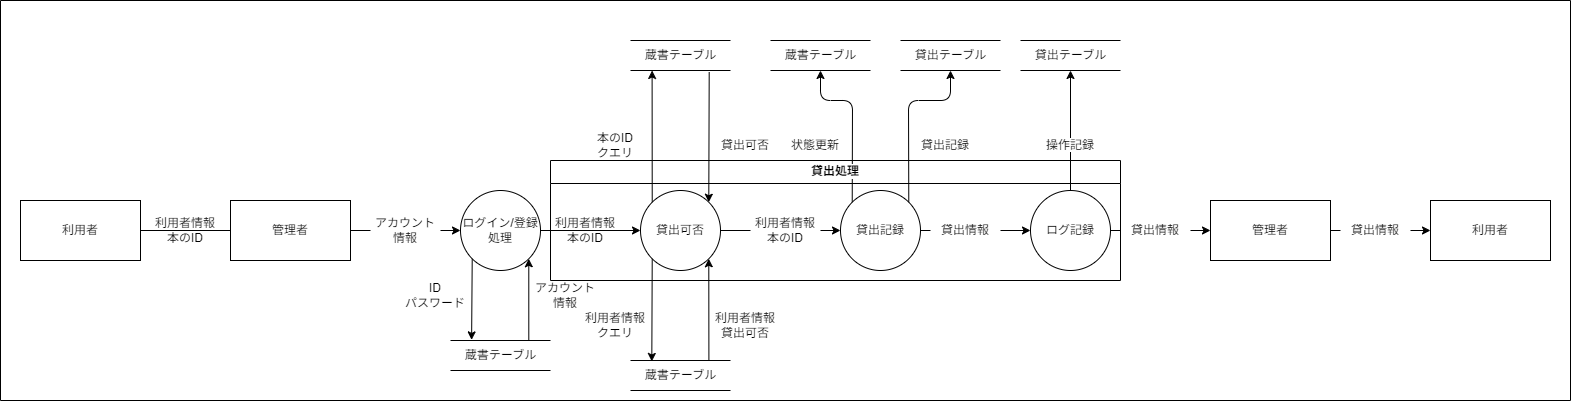

The diagram above was exported from draw.io. Its source (the exported page's mxGraphModel, read from the mxfile embedded in the PNG):
<mxGraphModel dx="592" dy="1437" grid="1" gridSize="10" guides="1" tooltips="1" connect="1" arrows="1" fold="1" page="1" pageScale="1" pageWidth="850" pageHeight="1100" background="#ffffff" math="0" shadow="0">
  <root>
    <mxCell id="0" />
    <mxCell id="1" parent="0" />
    <mxCell id="87" style="edgeStyle=none;html=1;exitX=0.784;exitY=0;exitDx=0;exitDy=0;entryX=1;entryY=1;entryDx=0;entryDy=0;strokeColor=#000000;fontColor=#000000;exitPerimeter=0;" edge="1" parent="1" source="82" target="10">
      <mxGeometry relative="1" as="geometry" />
    </mxCell>
    <mxCell id="85" style="edgeStyle=none;html=1;exitX=0;exitY=1;exitDx=0;exitDy=0;entryX=0.213;entryY=0.031;entryDx=0;entryDy=0;entryPerimeter=0;strokeColor=#000000;fontColor=#000000;" edge="1" parent="1" source="10" target="82">
      <mxGeometry relative="1" as="geometry" />
    </mxCell>
    <mxCell id="7" style="edgeStyle=none;html=1;strokeColor=#000000;startArrow=none;" edge="1" parent="1" source="8">
      <mxGeometry relative="1" as="geometry">
        <mxPoint x="430" y="110" as="targetPoint" />
      </mxGeometry>
    </mxCell>
    <mxCell id="3" value="&lt;font color=&quot;#000000&quot;&gt;利用者&lt;/font&gt;" style="rounded=0;whiteSpace=wrap;html=1;fillColor=none;strokeColor=#000000;" vertex="1" parent="1">
      <mxGeometry x="100" y="80" width="120" height="60" as="geometry" />
    </mxCell>
    <mxCell id="5" value="&lt;font color=&quot;#000000&quot;&gt;利用者情報&lt;br&gt;本のID&lt;br&gt;&lt;/font&gt;" style="text;html=1;strokeColor=none;fillColor=none;align=center;verticalAlign=middle;whiteSpace=wrap;rounded=0;labelBackgroundColor=none;fontColor=#FFFFFF;" vertex="1" parent="1">
      <mxGeometry x="230" y="95" width="70" height="30" as="geometry" />
    </mxCell>
    <mxCell id="13" style="edgeStyle=none;html=1;entryX=0;entryY=0.5;entryDx=0;entryDy=0;strokeColor=#000000;fontColor=#000000;" edge="1" parent="1" source="6" target="10">
      <mxGeometry relative="1" as="geometry" />
    </mxCell>
    <mxCell id="36" style="edgeStyle=none;html=1;exitX=0;exitY=1;exitDx=0;exitDy=0;entryX=0.211;entryY=-0.021;entryDx=0;entryDy=0;entryPerimeter=0;strokeColor=#000000;fontColor=#000000;" edge="1" parent="1" source="6" target="30">
      <mxGeometry relative="1" as="geometry" />
    </mxCell>
    <mxCell id="37" style="edgeStyle=none;html=1;exitX=0.783;exitY=-0.013;exitDx=0;exitDy=0;entryX=1;entryY=1;entryDx=0;entryDy=0;strokeColor=#000000;fontColor=#000000;exitPerimeter=0;" edge="1" parent="1" source="30" target="6">
      <mxGeometry relative="1" as="geometry" />
    </mxCell>
    <mxCell id="6" value="ログイン/登録&lt;br&gt;処理" style="ellipse;whiteSpace=wrap;html=1;aspect=fixed;labelBackgroundColor=none;fontColor=#000000;fillColor=none;strokeColor=#000000;" vertex="1" parent="1">
      <mxGeometry x="540" y="70" width="80" height="80" as="geometry" />
    </mxCell>
    <mxCell id="9" style="edgeStyle=none;html=1;entryX=0;entryY=0.5;entryDx=0;entryDy=0;strokeColor=#000000;startArrow=none;" edge="1" parent="1" source="12" target="6">
      <mxGeometry relative="1" as="geometry" />
    </mxCell>
    <mxCell id="22" style="edgeStyle=none;html=1;exitX=0;exitY=0;exitDx=0;exitDy=0;entryX=0.216;entryY=1;entryDx=0;entryDy=0;entryPerimeter=0;strokeColor=#000000;fontColor=#000000;" edge="1" parent="1" source="10" target="18">
      <mxGeometry relative="1" as="geometry" />
    </mxCell>
    <mxCell id="23" style="edgeStyle=none;html=1;exitX=0.787;exitY=1.053;exitDx=0;exitDy=0;entryX=1;entryY=0;entryDx=0;entryDy=0;strokeColor=#000000;fontColor=#000000;exitPerimeter=0;" edge="1" parent="1" source="18" target="10">
      <mxGeometry relative="1" as="geometry" />
    </mxCell>
    <mxCell id="27" style="edgeStyle=none;html=1;entryX=0;entryY=0.5;entryDx=0;entryDy=0;strokeColor=#000000;fontColor=#000000;startArrow=none;" edge="1" parent="1" source="28" target="26">
      <mxGeometry relative="1" as="geometry" />
    </mxCell>
    <mxCell id="10" value="貸出可否" style="ellipse;whiteSpace=wrap;html=1;aspect=fixed;labelBackgroundColor=none;fontColor=#000000;fillColor=none;strokeColor=#000000;" vertex="1" parent="1">
      <mxGeometry x="720" y="70" width="80" height="80" as="geometry" />
    </mxCell>
    <mxCell id="11" value="" style="edgeStyle=none;html=1;strokeColor=#000000;endArrow=none;" edge="1" parent="1" source="3" target="8">
      <mxGeometry relative="1" as="geometry">
        <mxPoint x="430" y="110" as="targetPoint" />
        <mxPoint x="200" y="110" as="sourcePoint" />
      </mxGeometry>
    </mxCell>
    <mxCell id="8" value="&lt;font color=&quot;#000000&quot;&gt;管理者&lt;/font&gt;" style="rounded=0;whiteSpace=wrap;html=1;fillColor=none;strokeColor=#000000;" vertex="1" parent="1">
      <mxGeometry x="310" y="80" width="120" height="60" as="geometry" />
    </mxCell>
    <mxCell id="16" value="&lt;font color=&quot;#000000&quot;&gt;利用者情報&lt;br&gt;本のID&lt;br&gt;&lt;/font&gt;" style="text;html=1;strokeColor=none;fillColor=none;align=center;verticalAlign=middle;whiteSpace=wrap;rounded=0;labelBackgroundColor=none;fontColor=#FFFFFF;" vertex="1" parent="1">
      <mxGeometry x="630" y="95" width="70" height="30" as="geometry" />
    </mxCell>
    <mxCell id="18" value="&lt;font color=&quot;#000000&quot;&gt;蔵書テーブル&lt;/font&gt;" style="html=1;dashed=0;whitespace=wrap;shape=partialRectangle;right=0;left=0;labelBackgroundColor=#FFFFFF;fillColor=none;strokeColor=#000000;" vertex="1" parent="1">
      <mxGeometry x="710" y="-80" width="100" height="30" as="geometry" />
    </mxCell>
    <mxCell id="24" value="&lt;font color=&quot;#000000&quot;&gt;本のID&lt;br&gt;クエリ&lt;/font&gt;" style="text;html=1;strokeColor=none;fillColor=none;align=center;verticalAlign=middle;whiteSpace=wrap;rounded=0;labelBackgroundColor=none;fontColor=#FFFFFF;" vertex="1" parent="1">
      <mxGeometry x="660" y="10" width="70" height="30" as="geometry" />
    </mxCell>
    <mxCell id="25" value="&lt;font color=&quot;#000000&quot;&gt;貸出可否&lt;/font&gt;" style="text;html=1;strokeColor=none;fillColor=none;align=center;verticalAlign=middle;whiteSpace=wrap;rounded=0;labelBackgroundColor=none;fontColor=#FFFFFF;" vertex="1" parent="1">
      <mxGeometry x="790" y="10" width="70" height="30" as="geometry" />
    </mxCell>
    <mxCell id="54" style="edgeStyle=none;html=1;exitX=0;exitY=0;exitDx=0;exitDy=0;strokeColor=#000000;fontColor=#000000;entryX=0.5;entryY=1;entryDx=0;entryDy=0;" edge="1" parent="1" source="26" target="40">
      <mxGeometry relative="1" as="geometry">
        <mxPoint x="932" y="-50" as="targetPoint" />
        <Array as="points">
          <mxPoint x="932" y="-20" />
          <mxPoint x="900" y="-20" />
        </Array>
      </mxGeometry>
    </mxCell>
    <mxCell id="59" style="edgeStyle=none;html=1;exitX=1;exitY=0;exitDx=0;exitDy=0;strokeColor=#000000;fontColor=#000000;entryX=0.5;entryY=1;entryDx=0;entryDy=0;" edge="1" parent="1" source="26" target="56">
      <mxGeometry relative="1" as="geometry">
        <mxPoint x="988.1904761904761" y="-50" as="targetPoint" />
        <Array as="points">
          <mxPoint x="988" y="-20" />
          <mxPoint x="1030" y="-20" />
        </Array>
      </mxGeometry>
    </mxCell>
    <mxCell id="61" style="edgeStyle=none;html=1;strokeColor=#000000;fontColor=#000000;entryX=0;entryY=0.5;entryDx=0;entryDy=0;startArrow=none;" edge="1" parent="1" source="64" target="62">
      <mxGeometry relative="1" as="geometry">
        <mxPoint x="1080" y="109.99999999999977" as="targetPoint" />
      </mxGeometry>
    </mxCell>
    <mxCell id="26" value="貸出記録" style="ellipse;whiteSpace=wrap;html=1;aspect=fixed;labelBackgroundColor=none;fontColor=#000000;fillColor=none;strokeColor=#000000;" vertex="1" parent="1">
      <mxGeometry x="920" y="70" width="80" height="80" as="geometry" />
    </mxCell>
    <mxCell id="29" value="" style="edgeStyle=none;html=1;entryX=0;entryY=0.5;entryDx=0;entryDy=0;strokeColor=#000000;fontColor=#000000;endArrow=none;" edge="1" parent="1" source="10" target="28">
      <mxGeometry relative="1" as="geometry">
        <mxPoint x="800" y="110" as="sourcePoint" />
        <mxPoint x="890" y="110" as="targetPoint" />
      </mxGeometry>
    </mxCell>
    <mxCell id="28" value="&lt;font color=&quot;#000000&quot;&gt;利用者情報&lt;br&gt;本のID&lt;br&gt;&lt;/font&gt;" style="text;html=1;strokeColor=none;fillColor=none;align=center;verticalAlign=middle;whiteSpace=wrap;rounded=0;labelBackgroundColor=none;fontColor=#FFFFFF;" vertex="1" parent="1">
      <mxGeometry x="830" y="95" width="70" height="30" as="geometry" />
    </mxCell>
    <mxCell id="30" value="&lt;font color=&quot;#000000&quot;&gt;蔵書テーブル&lt;/font&gt;" style="html=1;dashed=0;whitespace=wrap;shape=partialRectangle;right=0;left=0;labelBackgroundColor=#FFFFFF;fillColor=none;strokeColor=#000000;" vertex="1" parent="1">
      <mxGeometry x="530" y="220" width="100" height="30" as="geometry" />
    </mxCell>
    <mxCell id="38" value="&lt;font color=&quot;#000000&quot;&gt;ID&lt;br&gt;パスワード&lt;br&gt;&lt;/font&gt;" style="text;html=1;strokeColor=none;fillColor=none;align=center;verticalAlign=middle;whiteSpace=wrap;rounded=0;labelBackgroundColor=none;fontColor=#FFFFFF;" vertex="1" parent="1">
      <mxGeometry x="480" y="160" width="70" height="30" as="geometry" />
    </mxCell>
    <mxCell id="39" value="&lt;font color=&quot;#000000&quot;&gt;アカウント&lt;br&gt;情報&lt;br&gt;&lt;/font&gt;" style="text;html=1;strokeColor=none;fillColor=none;align=center;verticalAlign=middle;whiteSpace=wrap;rounded=0;labelBackgroundColor=none;fontColor=#FFFFFF;" vertex="1" parent="1">
      <mxGeometry x="610" y="160" width="70" height="30" as="geometry" />
    </mxCell>
    <mxCell id="40" value="&lt;font color=&quot;#000000&quot;&gt;蔵書テーブル&lt;/font&gt;" style="html=1;dashed=0;whitespace=wrap;shape=partialRectangle;right=0;left=0;labelBackgroundColor=#FFFFFF;fillColor=none;strokeColor=#000000;" vertex="1" parent="1">
      <mxGeometry x="850" y="-80" width="100" height="30" as="geometry" />
    </mxCell>
    <mxCell id="55" value="&lt;font color=&quot;#000000&quot;&gt;&lt;span style=&quot;background-color: rgb(255, 255, 255);&quot;&gt;状態更新&lt;/span&gt;&lt;/font&gt;" style="text;html=1;strokeColor=none;fillColor=none;align=center;verticalAlign=middle;whiteSpace=wrap;rounded=0;labelBackgroundColor=none;fontColor=#FFFFFF;" vertex="1" parent="1">
      <mxGeometry x="860" y="10" width="70" height="30" as="geometry" />
    </mxCell>
    <mxCell id="56" value="&lt;font color=&quot;#000000&quot;&gt;貸出テーブル&lt;/font&gt;" style="html=1;dashed=0;whitespace=wrap;shape=partialRectangle;right=0;left=0;labelBackgroundColor=#FFFFFF;fillColor=none;strokeColor=#000000;" vertex="1" parent="1">
      <mxGeometry x="980" y="-80" width="100" height="30" as="geometry" />
    </mxCell>
    <mxCell id="60" value="&lt;font style=&quot;background-color: rgb(255, 255, 255);&quot; color=&quot;#000000&quot;&gt;貸出記録&lt;/font&gt;" style="text;html=1;strokeColor=none;fillColor=none;align=center;verticalAlign=middle;whiteSpace=wrap;rounded=0;labelBackgroundColor=none;fontColor=#FFFFFF;" vertex="1" parent="1">
      <mxGeometry x="990" y="10" width="70" height="30" as="geometry" />
    </mxCell>
    <mxCell id="68" style="edgeStyle=none;html=1;entryX=0.5;entryY=1;entryDx=0;entryDy=0;strokeColor=#000000;fontColor=#000000;" edge="1" parent="1" source="62" target="66">
      <mxGeometry relative="1" as="geometry" />
    </mxCell>
    <mxCell id="72" style="edgeStyle=none;html=1;entryX=0;entryY=0.5;entryDx=0;entryDy=0;strokeColor=#000000;fontColor=#000000;startArrow=none;" edge="1" parent="1" source="73" target="70">
      <mxGeometry relative="1" as="geometry" />
    </mxCell>
    <mxCell id="62" value="ログ記録" style="ellipse;whiteSpace=wrap;html=1;aspect=fixed;labelBackgroundColor=none;fontColor=#000000;fillColor=none;strokeColor=#000000;" vertex="1" parent="1">
      <mxGeometry x="1110" y="70" width="80" height="80" as="geometry" />
    </mxCell>
    <mxCell id="65" value="" style="edgeStyle=none;html=1;strokeColor=#000000;fontColor=#000000;entryX=0;entryY=0.5;entryDx=0;entryDy=0;endArrow=none;" edge="1" parent="1" source="26" target="64">
      <mxGeometry relative="1" as="geometry">
        <mxPoint x="1110" y="109.99999999999977" as="targetPoint" />
        <mxPoint x="1000" y="109.99999999999977" as="sourcePoint" />
      </mxGeometry>
    </mxCell>
    <mxCell id="64" value="&lt;font color=&quot;#000000&quot;&gt;貸出情報&lt;br&gt;&lt;/font&gt;" style="text;html=1;strokeColor=none;fillColor=none;align=center;verticalAlign=middle;whiteSpace=wrap;rounded=0;labelBackgroundColor=none;fontColor=#FFFFFF;" vertex="1" parent="1">
      <mxGeometry x="1010" y="95" width="70" height="30" as="geometry" />
    </mxCell>
    <mxCell id="66" value="&lt;font color=&quot;#000000&quot;&gt;貸出テーブル&lt;/font&gt;" style="html=1;dashed=0;whitespace=wrap;shape=partialRectangle;right=0;left=0;labelBackgroundColor=#FFFFFF;fillColor=none;strokeColor=#000000;" vertex="1" parent="1">
      <mxGeometry x="1100" y="-80" width="100" height="30" as="geometry" />
    </mxCell>
    <mxCell id="69" value="&lt;font style=&quot;background-color: rgb(255, 255, 255);&quot; color=&quot;#000000&quot;&gt;操作記録&lt;/font&gt;" style="text;html=1;strokeColor=none;fillColor=none;align=center;verticalAlign=middle;whiteSpace=wrap;rounded=0;labelBackgroundColor=none;fontColor=#FFFFFF;" vertex="1" parent="1">
      <mxGeometry x="1115" y="10" width="70" height="30" as="geometry" />
    </mxCell>
    <mxCell id="77" style="edgeStyle=none;html=1;entryX=0;entryY=0.5;entryDx=0;entryDy=0;strokeColor=#000000;fontColor=#000000;startArrow=none;" edge="1" parent="1" source="76" target="74">
      <mxGeometry relative="1" as="geometry" />
    </mxCell>
    <mxCell id="70" value="&lt;font color=&quot;#000000&quot;&gt;管理者&lt;/font&gt;" style="rounded=0;whiteSpace=wrap;html=1;fillColor=none;strokeColor=#000000;" vertex="1" parent="1">
      <mxGeometry x="1290" y="80" width="120" height="60" as="geometry" />
    </mxCell>
    <mxCell id="71" value="" style="edgeStyle=none;html=1;entryX=0;entryY=0.5;entryDx=0;entryDy=0;strokeColor=#000000;endArrow=none;" edge="1" parent="1" source="8" target="12">
      <mxGeometry relative="1" as="geometry">
        <mxPoint x="430" y="109.99999999999977" as="sourcePoint" />
        <mxPoint x="540" y="109.99999999999977" as="targetPoint" />
      </mxGeometry>
    </mxCell>
    <mxCell id="12" value="&lt;font color=&quot;#000000&quot;&gt;アカウント情報&lt;br&gt;&lt;/font&gt;" style="text;html=1;strokeColor=none;fillColor=none;align=center;verticalAlign=middle;whiteSpace=wrap;rounded=0;labelBackgroundColor=none;fontColor=#FFFFFF;" vertex="1" parent="1">
      <mxGeometry x="450" y="95" width="70" height="30" as="geometry" />
    </mxCell>
    <mxCell id="74" value="&lt;font color=&quot;#000000&quot;&gt;利用者&lt;/font&gt;" style="rounded=0;whiteSpace=wrap;html=1;fillColor=none;strokeColor=#000000;" vertex="1" parent="1">
      <mxGeometry x="1510" y="80" width="120" height="60" as="geometry" />
    </mxCell>
    <mxCell id="75" value="" style="edgeStyle=none;html=1;entryX=0;entryY=0.5;entryDx=0;entryDy=0;strokeColor=#000000;fontColor=#000000;endArrow=none;" edge="1" parent="1" source="62" target="73">
      <mxGeometry relative="1" as="geometry">
        <mxPoint x="1189.9999999999936" y="110" as="sourcePoint" />
        <mxPoint x="1290" y="110" as="targetPoint" />
      </mxGeometry>
    </mxCell>
    <mxCell id="73" value="&lt;font color=&quot;#000000&quot;&gt;&lt;span style=&quot;background-color: rgb(255, 255, 255);&quot;&gt;貸出情報&lt;/span&gt;&lt;br&gt;&lt;/font&gt;" style="text;html=1;strokeColor=none;fillColor=none;align=center;verticalAlign=middle;whiteSpace=wrap;rounded=0;labelBackgroundColor=none;fontColor=#FFFFFF;" vertex="1" parent="1">
      <mxGeometry x="1200" y="95" width="70" height="30" as="geometry" />
    </mxCell>
    <mxCell id="78" value="" style="edgeStyle=none;html=1;entryX=0;entryY=0.5;entryDx=0;entryDy=0;strokeColor=#000000;fontColor=#000000;endArrow=none;" edge="1" parent="1" source="70" target="76">
      <mxGeometry relative="1" as="geometry">
        <mxPoint x="1410" y="110" as="sourcePoint" />
        <mxPoint x="1490" y="110" as="targetPoint" />
      </mxGeometry>
    </mxCell>
    <mxCell id="76" value="&lt;font color=&quot;#000000&quot;&gt;&lt;span style=&quot;background-color: rgb(255, 255, 255);&quot;&gt;貸出情報&lt;/span&gt;&lt;br&gt;&lt;/font&gt;" style="text;html=1;strokeColor=none;fillColor=none;align=center;verticalAlign=middle;whiteSpace=wrap;rounded=0;labelBackgroundColor=none;fontColor=#FFFFFF;" vertex="1" parent="1">
      <mxGeometry x="1420" y="95" width="70" height="30" as="geometry" />
    </mxCell>
    <mxCell id="80" value="貸出処理" style="swimlane;whiteSpace=wrap;html=1;labelBackgroundColor=#FFFFFF;fontColor=#000000;fillColor=none;strokeColor=#000000;" vertex="1" parent="1">
      <mxGeometry x="630" y="40" width="570" height="120" as="geometry" />
    </mxCell>
    <mxCell id="81" value="" style="swimlane;startSize=0;labelBackgroundColor=#FFFFFF;strokeColor=#000000;fontColor=#000000;fillColor=none;" vertex="1" parent="1">
      <mxGeometry x="80" y="-120" width="1570" height="400" as="geometry" />
    </mxCell>
    <mxCell id="82" value="&lt;font color=&quot;#000000&quot;&gt;蔵書テーブル&lt;/font&gt;" style="html=1;dashed=0;whitespace=wrap;shape=partialRectangle;right=0;left=0;labelBackgroundColor=#FFFFFF;fillColor=none;strokeColor=#000000;" vertex="1" parent="81">
      <mxGeometry x="630" y="360" width="100" height="30" as="geometry" />
    </mxCell>
    <mxCell id="88" value="&lt;font color=&quot;#000000&quot;&gt;&lt;span style=&quot;background-color: rgb(255, 255, 255);&quot;&gt;利用者情報&lt;br&gt;クエリ&lt;/span&gt;&lt;br&gt;&lt;/font&gt;" style="text;html=1;strokeColor=none;fillColor=none;align=center;verticalAlign=middle;whiteSpace=wrap;rounded=0;labelBackgroundColor=none;fontColor=#FFFFFF;" vertex="1" parent="81">
      <mxGeometry x="580" y="310" width="70" height="30" as="geometry" />
    </mxCell>
    <mxCell id="90" value="&lt;font color=&quot;#000000&quot;&gt;&lt;span style=&quot;background-color: rgb(255, 255, 255);&quot;&gt;利用者情報&lt;br&gt;貸出可否&lt;/span&gt;&lt;br&gt;&lt;/font&gt;" style="text;html=1;strokeColor=none;fillColor=none;align=center;verticalAlign=middle;whiteSpace=wrap;rounded=0;labelBackgroundColor=none;fontColor=#FFFFFF;" vertex="1" parent="81">
      <mxGeometry x="710" y="310" width="70" height="30" as="geometry" />
    </mxCell>
  </root>
</mxGraphModel>